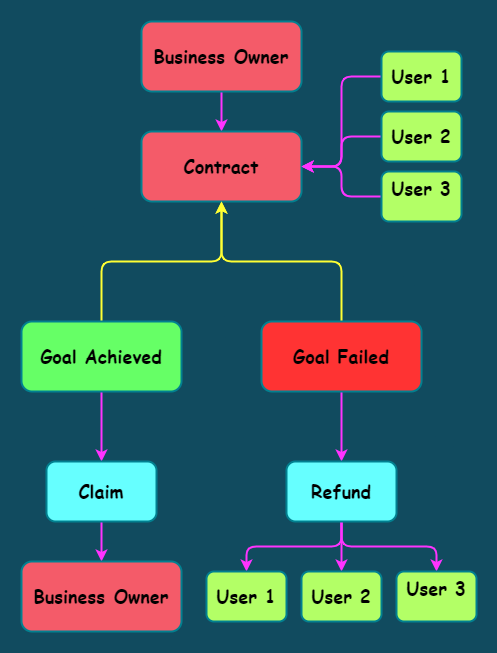

The diagram above was exported from draw.io. Its source (the exported page's mxGraphModel, read from the mxfile embedded in the PNG):
<mxGraphModel dx="1254" dy="718" grid="1" gridSize="10" guides="1" tooltips="1" connect="1" arrows="1" fold="1" page="1" pageScale="1" pageWidth="900" pageHeight="700" background="#114B5F" math="0" shadow="0">
  <root>
    <mxCell id="0" />
    <mxCell id="1" parent="0" />
    <mxCell id="husp0JgchJ3ehJjflc6a-4" style="edgeStyle=orthogonalEdgeStyle;curved=0;rounded=1;sketch=0;orthogonalLoop=1;jettySize=auto;html=1;fontFamily=Comic Sans MS;fontColor=#000000;strokeColor=#FF33FF;fillColor=#F45B69;strokeWidth=2;" edge="1" parent="1" source="husp0JgchJ3ehJjflc6a-1" target="husp0JgchJ3ehJjflc6a-3">
      <mxGeometry relative="1" as="geometry" />
    </mxCell>
    <mxCell id="husp0JgchJ3ehJjflc6a-1" value="&lt;h2&gt;&lt;font color=&quot;#000000&quot;&gt;&lt;font face=&quot;Comic Sans MS&quot;&gt;&lt;span style=&quot;font-size: 18px;&quot;&gt;&lt;b&gt;Business&amp;nbsp;&lt;/b&gt;&lt;/span&gt;&lt;/font&gt;&lt;span style=&quot;font-family: &amp;quot;Comic Sans MS&amp;quot;; background-color: initial;&quot;&gt;Owner&lt;/span&gt;&lt;/font&gt;&lt;/h2&gt;" style="rounded=1;whiteSpace=wrap;html=1;strokeWidth=2;fillColor=#F45B69;strokeColor=#028090;fontColor=#E4FDE1;" vertex="1" parent="1">
      <mxGeometry x="320" y="30" width="160" height="70" as="geometry" />
    </mxCell>
    <mxCell id="husp0JgchJ3ehJjflc6a-3" value="&lt;h2&gt;&lt;font face=&quot;Comic Sans MS&quot; color=&quot;#000000&quot;&gt;Contract&lt;/font&gt;&lt;/h2&gt;" style="rounded=1;whiteSpace=wrap;html=1;strokeWidth=2;fillColor=#F45B69;strokeColor=#028090;fontColor=#E4FDE1;" vertex="1" parent="1">
      <mxGeometry x="320" y="140" width="160" height="70" as="geometry" />
    </mxCell>
    <mxCell id="husp0JgchJ3ehJjflc6a-25" style="edgeStyle=orthogonalEdgeStyle;curved=0;rounded=1;sketch=0;orthogonalLoop=1;jettySize=auto;html=1;entryX=1;entryY=0.5;entryDx=0;entryDy=0;fontFamily=Comic Sans MS;fontColor=#000000;strokeColor=#FF33FF;strokeWidth=2;fillColor=#F45B69;" edge="1" parent="1" source="husp0JgchJ3ehJjflc6a-7" target="husp0JgchJ3ehJjflc6a-3">
      <mxGeometry relative="1" as="geometry" />
    </mxCell>
    <mxCell id="husp0JgchJ3ehJjflc6a-7" value="&lt;h2&gt;&lt;font face=&quot;Comic Sans MS&quot; color=&quot;#000000&quot;&gt;User 1&lt;/font&gt;&lt;/h2&gt;" style="rounded=1;whiteSpace=wrap;html=1;strokeWidth=2;fillColor=#B3FF66;strokeColor=#028090;fontColor=#E4FDE1;" vertex="1" parent="1">
      <mxGeometry x="560" y="60" width="80" height="50" as="geometry" />
    </mxCell>
    <mxCell id="husp0JgchJ3ehJjflc6a-17" style="edgeStyle=orthogonalEdgeStyle;curved=0;rounded=1;sketch=0;orthogonalLoop=1;jettySize=auto;html=1;entryX=1;entryY=0.5;entryDx=0;entryDy=0;fontFamily=Comic Sans MS;fontColor=#000000;strokeColor=#FF33FF;strokeWidth=2;fillColor=#F45B69;" edge="1" parent="1" source="husp0JgchJ3ehJjflc6a-8" target="husp0JgchJ3ehJjflc6a-3">
      <mxGeometry relative="1" as="geometry" />
    </mxCell>
    <mxCell id="husp0JgchJ3ehJjflc6a-8" value="&lt;h2&gt;&lt;font face=&quot;Comic Sans MS&quot; color=&quot;#000000&quot;&gt;User 3&lt;/font&gt;&lt;/h2&gt;&lt;div&gt;&lt;font face=&quot;Comic Sans MS&quot; color=&quot;#000000&quot;&gt;&lt;br&gt;&lt;/font&gt;&lt;/div&gt;" style="rounded=1;whiteSpace=wrap;html=1;strokeWidth=2;fillColor=#B3FF66;strokeColor=#028090;fontColor=#E4FDE1;" vertex="1" parent="1">
      <mxGeometry x="560" y="180" width="80" height="50" as="geometry" />
    </mxCell>
    <mxCell id="husp0JgchJ3ehJjflc6a-16" style="edgeStyle=orthogonalEdgeStyle;curved=0;rounded=1;sketch=0;orthogonalLoop=1;jettySize=auto;html=1;fontFamily=Comic Sans MS;fontColor=#000000;strokeColor=#FF33FF;strokeWidth=2;fillColor=#F45B69;" edge="1" parent="1" source="husp0JgchJ3ehJjflc6a-9" target="husp0JgchJ3ehJjflc6a-3">
      <mxGeometry relative="1" as="geometry" />
    </mxCell>
    <mxCell id="husp0JgchJ3ehJjflc6a-9" value="&lt;h2&gt;&lt;font face=&quot;Comic Sans MS&quot; color=&quot;#000000&quot;&gt;User 2&lt;/font&gt;&lt;/h2&gt;" style="rounded=1;whiteSpace=wrap;html=1;strokeWidth=2;fillColor=#B3FF66;strokeColor=#028090;fontColor=#E4FDE1;" vertex="1" parent="1">
      <mxGeometry x="560" y="120" width="80" height="50" as="geometry" />
    </mxCell>
    <mxCell id="husp0JgchJ3ehJjflc6a-23" style="edgeStyle=orthogonalEdgeStyle;curved=0;rounded=1;sketch=0;orthogonalLoop=1;jettySize=auto;html=1;fontFamily=Comic Sans MS;fontColor=#000000;strokeColor=#FFFF33;strokeWidth=2;fillColor=#F45B69;" edge="1" parent="1" source="husp0JgchJ3ehJjflc6a-18" target="husp0JgchJ3ehJjflc6a-3">
      <mxGeometry relative="1" as="geometry" />
    </mxCell>
    <mxCell id="husp0JgchJ3ehJjflc6a-29" style="edgeStyle=orthogonalEdgeStyle;curved=0;rounded=1;sketch=0;orthogonalLoop=1;jettySize=auto;html=1;entryX=0.5;entryY=0;entryDx=0;entryDy=0;fontFamily=Comic Sans MS;fontColor=#000000;strokeColor=#FF33FF;strokeWidth=2;fillColor=#F45B69;" edge="1" parent="1" source="husp0JgchJ3ehJjflc6a-18" target="husp0JgchJ3ehJjflc6a-27">
      <mxGeometry relative="1" as="geometry" />
    </mxCell>
    <mxCell id="husp0JgchJ3ehJjflc6a-18" value="&lt;h2&gt;&lt;font face=&quot;Comic Sans MS&quot; color=&quot;#000000&quot;&gt;Goal Failed&lt;/font&gt;&lt;/h2&gt;" style="rounded=1;whiteSpace=wrap;html=1;strokeWidth=2;fillColor=#FF3333;strokeColor=#028090;fontColor=#E4FDE1;" vertex="1" parent="1">
      <mxGeometry x="440" y="330" width="160" height="70" as="geometry" />
    </mxCell>
    <mxCell id="husp0JgchJ3ehJjflc6a-21" style="edgeStyle=orthogonalEdgeStyle;curved=0;rounded=1;sketch=0;orthogonalLoop=1;jettySize=auto;html=1;entryX=0.5;entryY=1;entryDx=0;entryDy=0;fontFamily=Comic Sans MS;fontColor=#000000;strokeColor=#FFFF33;strokeWidth=2;fillColor=#F45B69;" edge="1" parent="1" source="husp0JgchJ3ehJjflc6a-19" target="husp0JgchJ3ehJjflc6a-3">
      <mxGeometry relative="1" as="geometry" />
    </mxCell>
    <mxCell id="husp0JgchJ3ehJjflc6a-28" style="edgeStyle=orthogonalEdgeStyle;curved=0;rounded=1;sketch=0;orthogonalLoop=1;jettySize=auto;html=1;entryX=0.5;entryY=0;entryDx=0;entryDy=0;fontFamily=Comic Sans MS;fontColor=#000000;strokeColor=#FF33FF;strokeWidth=2;fillColor=#F45B69;" edge="1" parent="1" source="husp0JgchJ3ehJjflc6a-19" target="husp0JgchJ3ehJjflc6a-26">
      <mxGeometry relative="1" as="geometry" />
    </mxCell>
    <mxCell id="husp0JgchJ3ehJjflc6a-19" value="&lt;h2&gt;&lt;font face=&quot;Comic Sans MS&quot; color=&quot;#000000&quot;&gt;Goal Achieved&lt;/font&gt;&lt;/h2&gt;" style="rounded=1;whiteSpace=wrap;html=1;strokeWidth=2;fillColor=#66FF66;strokeColor=#028090;fontColor=#E4FDE1;" vertex="1" parent="1">
      <mxGeometry x="200" y="330" width="160" height="70" as="geometry" />
    </mxCell>
    <mxCell id="husp0JgchJ3ehJjflc6a-37" style="edgeStyle=orthogonalEdgeStyle;curved=0;rounded=1;sketch=0;orthogonalLoop=1;jettySize=auto;html=1;entryX=0.5;entryY=0;entryDx=0;entryDy=0;fontFamily=Comic Sans MS;fontColor=#000000;strokeColor=#FF33FF;strokeWidth=2;fillColor=#F45B69;" edge="1" parent="1" source="husp0JgchJ3ehJjflc6a-26" target="husp0JgchJ3ehJjflc6a-36">
      <mxGeometry relative="1" as="geometry" />
    </mxCell>
    <mxCell id="husp0JgchJ3ehJjflc6a-26" value="&lt;h2&gt;&lt;font face=&quot;Comic Sans MS&quot; color=&quot;#000000&quot;&gt;Claim&lt;/font&gt;&lt;/h2&gt;" style="rounded=1;whiteSpace=wrap;html=1;strokeWidth=2;fillColor=#66FFFF;strokeColor=#028090;fontColor=#E4FDE1;" vertex="1" parent="1">
      <mxGeometry x="225" y="470" width="110" height="60" as="geometry" />
    </mxCell>
    <mxCell id="husp0JgchJ3ehJjflc6a-33" style="edgeStyle=orthogonalEdgeStyle;curved=0;rounded=1;sketch=0;orthogonalLoop=1;jettySize=auto;html=1;entryX=0.5;entryY=0;entryDx=0;entryDy=0;fontFamily=Comic Sans MS;fontColor=#000000;strokeColor=#FF33FF;strokeWidth=2;fillColor=#F45B69;" edge="1" parent="1" source="husp0JgchJ3ehJjflc6a-27" target="husp0JgchJ3ehJjflc6a-30">
      <mxGeometry relative="1" as="geometry" />
    </mxCell>
    <mxCell id="husp0JgchJ3ehJjflc6a-34" style="edgeStyle=orthogonalEdgeStyle;curved=0;rounded=1;sketch=0;orthogonalLoop=1;jettySize=auto;html=1;entryX=0.5;entryY=0;entryDx=0;entryDy=0;fontFamily=Comic Sans MS;fontColor=#000000;strokeColor=#FF33FF;strokeWidth=2;fillColor=#F45B69;" edge="1" parent="1" source="husp0JgchJ3ehJjflc6a-27" target="husp0JgchJ3ehJjflc6a-31">
      <mxGeometry relative="1" as="geometry" />
    </mxCell>
    <mxCell id="husp0JgchJ3ehJjflc6a-35" style="edgeStyle=orthogonalEdgeStyle;curved=0;rounded=1;sketch=0;orthogonalLoop=1;jettySize=auto;html=1;entryX=0.5;entryY=0;entryDx=0;entryDy=0;fontFamily=Comic Sans MS;fontColor=#000000;strokeColor=#FF33FF;strokeWidth=2;fillColor=#F45B69;" edge="1" parent="1" source="husp0JgchJ3ehJjflc6a-27" target="husp0JgchJ3ehJjflc6a-32">
      <mxGeometry relative="1" as="geometry" />
    </mxCell>
    <mxCell id="husp0JgchJ3ehJjflc6a-27" value="&lt;h2&gt;&lt;font face=&quot;Comic Sans MS&quot; color=&quot;#000000&quot;&gt;Refund&lt;/font&gt;&lt;/h2&gt;" style="rounded=1;whiteSpace=wrap;html=1;strokeWidth=2;fillColor=#66FFFF;strokeColor=#028090;fontColor=#E4FDE1;" vertex="1" parent="1">
      <mxGeometry x="465" y="470" width="110" height="60" as="geometry" />
    </mxCell>
    <mxCell id="husp0JgchJ3ehJjflc6a-30" value="&lt;h2&gt;&lt;font face=&quot;Comic Sans MS&quot; color=&quot;#000000&quot;&gt;User 1&lt;/font&gt;&lt;/h2&gt;" style="rounded=1;whiteSpace=wrap;html=1;strokeWidth=2;fillColor=#B3FF66;strokeColor=#028090;fontColor=#E4FDE1;" vertex="1" parent="1">
      <mxGeometry x="385" y="580" width="80" height="50" as="geometry" />
    </mxCell>
    <mxCell id="husp0JgchJ3ehJjflc6a-31" value="&lt;h2&gt;&lt;font face=&quot;Comic Sans MS&quot; color=&quot;#000000&quot;&gt;User 2&lt;/font&gt;&lt;/h2&gt;" style="rounded=1;whiteSpace=wrap;html=1;strokeWidth=2;fillColor=#B3FF66;strokeColor=#028090;fontColor=#E4FDE1;" vertex="1" parent="1">
      <mxGeometry x="480" y="580" width="80" height="50" as="geometry" />
    </mxCell>
    <mxCell id="husp0JgchJ3ehJjflc6a-32" value="&lt;h2&gt;&lt;font face=&quot;Comic Sans MS&quot; color=&quot;#000000&quot;&gt;User 3&lt;/font&gt;&lt;/h2&gt;&lt;div&gt;&lt;font face=&quot;Comic Sans MS&quot; color=&quot;#000000&quot;&gt;&lt;br&gt;&lt;/font&gt;&lt;/div&gt;" style="rounded=1;whiteSpace=wrap;html=1;strokeWidth=2;fillColor=#B3FF66;strokeColor=#028090;fontColor=#E4FDE1;" vertex="1" parent="1">
      <mxGeometry x="575" y="580" width="80" height="50" as="geometry" />
    </mxCell>
    <mxCell id="husp0JgchJ3ehJjflc6a-36" value="&lt;h2&gt;&lt;font color=&quot;#000000&quot;&gt;&lt;font face=&quot;Comic Sans MS&quot;&gt;&lt;span style=&quot;font-size: 18px;&quot;&gt;&lt;b&gt;Business&amp;nbsp;&lt;/b&gt;&lt;/span&gt;&lt;/font&gt;&lt;span style=&quot;font-family: &amp;quot;Comic Sans MS&amp;quot;; background-color: initial;&quot;&gt;Owner&lt;/span&gt;&lt;/font&gt;&lt;/h2&gt;" style="rounded=1;whiteSpace=wrap;html=1;strokeWidth=2;fillColor=#F45B69;strokeColor=#028090;fontColor=#E4FDE1;" vertex="1" parent="1">
      <mxGeometry x="200" y="570" width="160" height="70" as="geometry" />
    </mxCell>
  </root>
</mxGraphModel>